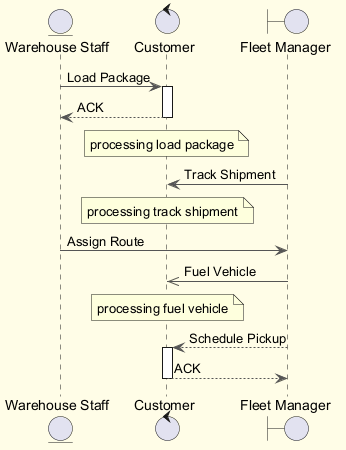

The diagram above was rendered by PlantUML. Its source (embedded in the PNG):
@startuml
skinparam backgroundColor #FFFDE7
skinparam classBackgroundColor #FFF9C4
skinparam classBorderColor #F57F17
skinparam ArrowColor #555555
entity "Warehouse Staff" as WS
control "Customer" as C
boundary "Fleet Manager" as FM
WS -> C : Load Package
activate C
C --> WS : ACK
deactivate C
note over C : processing load package
FM -> C : Track Shipment
note over C : processing track shipment
WS -> FM : Assign Route
FM ->> C : Fuel Vehicle
note over C : processing fuel vehicle
FM --> C : Schedule Pickup
activate C
C --> FM : ACK
deactivate C
@enduml